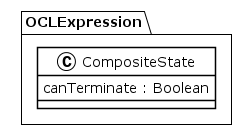

The diagram above was rendered by PlantUML. Its source (embedded in the PNG):
@startuml
!theme plain
package OCLExpression {
class CompositeState {
	 canTerminate : Boolean
}
}
@enduml